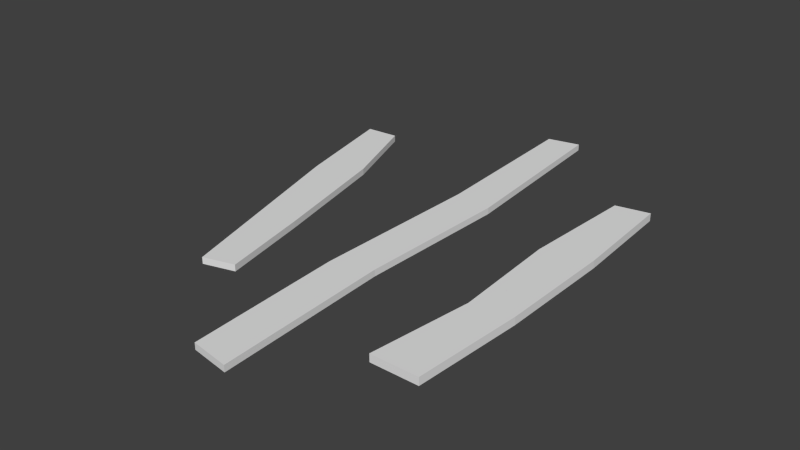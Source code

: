 # Source: Bretter.blend  (saved by Blender 2.71.0; exported with 4.5.12 LTS)
import bpy
from mathutils import Matrix  # noqa: F401  (used for matrix-valued properties, if any)

bpy.ops.wm.read_factory_settings(use_empty=True)
scene = bpy.context.scene
scene.name = 'Scene'

# ---- collections
col_collection_1 = bpy.data.collections.new('Collection 1'); scene.collection.children.link(col_collection_1)
col_collection_2 = bpy.data.collections.new('Collection 2'); scene.collection.children.link(col_collection_2)
col_charakter = bpy.data.collections.new('Charakter')  # instanced only; not linked into the scene

# ---- world
world_world = bpy.data.worlds.new('World'); scene.world = world_world
world_world.use_nodes = True; world_world.node_tree.nodes.clear()
_N = world_world.node_tree.nodes; _L = world_world.node_tree.links
n0 = _N.new('ShaderNodeOutputWorld'); n0.name = 'World Output'; n0.location = (300, 300)
n1 = _N.new('ShaderNodeBackground'); n1.name = 'Background'; n1.location = (10, 300)
n1.inputs[0].default_value = (1.0, 1.0, 1.0, 1.0)
n1.inputs[1].default_value = 0.05
_L.new(n1.outputs[0], n0.inputs[0])
n0.is_active_output = True
world_world.color = (5.2, 5.2, 5.2)
world_world.use_sun_shadow = False
world_world.sun_shadow_jitter_overblur = 0.0
world_world.cycles.sampling_method = 'MANUAL'
world_world.cycles.sample_map_resolution = 256

# ---- meshes
me_cube = bpy.data.meshes.new('Cube')
me_cube.from_pydata([(1.92, -1.5, 1.025), (1.92, 1.0, 1.025), (-1.92, 1.5, 1.025), (-2.0, -1.0, 1.025), (1.92, -1.5, 0.0), (1.92, 1.0, 0.0), (-1.92, 1.5, 0.0), (-2.0, -1.0, 0.0), (-0.64, -1.5, 0.0), (-0.64, -1.5, 1.025), (-0.8, 2.0, 0.0), (-0.8, 2.0, 1.025), (0.8, -1.5, 0.0), (0.8, 1.5, 1.025), (0.8, -1.5, 1.025), (0.8, 1.5, 0.0)], [], [(12, 15, 5, 4), (1, 0, 4, 5), (13, 1, 5, 15), (9, 11, 2, 3), (9, 3, 7, 8), (3, 2, 6, 7), (7, 6, 10, 8), (2, 11, 10, 6), (14, 13, 11, 9), (14, 9, 8, 12), (8, 10, 15, 12), (11, 13, 15, 10), (0, 1, 13, 14), (0, 14, 12, 4)])
me_cube.use_remesh_preserve_volume = False
me_cube.use_remesh_preserve_attributes = False
me_cube.use_mirror_vertex_groups = False
me_cube.update()
me_cube_001 = bpy.data.meshes.new('Cube.001')
me_cube_001.from_pydata([(3.04, -1.031, 1.025), (3.121, 1.957, 1.025), (-3.2, 1.031, 1.025), (-3.12, -1.469, 1.025), (3.04, -1.031, 0.0), (3.121, 1.957, 0.0), (-3.2, 1.031, 0.0), (-3.12, -1.469, 0.0), (-1.032, -1.0, 0.0), (-1.032, -1.0, 1.025), (-0.952, 2.0, 0.0), (-0.952, 2.0, 1.025), (1.12, -1.5, 0.0), (0.96, 1.5, 1.025), (1.12, -1.5, 1.025), (0.96, 1.5, 0.0)], [], [(12, 15, 5, 4), (1, 0, 4, 5), (13, 1, 5, 15), (9, 11, 2, 3), (9, 3, 7, 8), (3, 2, 6, 7), (7, 6, 10, 8), (2, 11, 10, 6), (14, 13, 11, 9), (14, 9, 8, 12), (8, 10, 15, 12), (11, 13, 15, 10), (0, 1, 13, 14), (0, 14, 12, 4)])
me_cube_001.use_remesh_preserve_volume = False
me_cube_001.use_remesh_preserve_attributes = False
me_cube_001.use_mirror_vertex_groups = False
me_cube_001.update()
me_cube_002 = bpy.data.meshes.new('Cube.002')
me_cube_002.from_pydata([(2.16, -2.3, 1.128), (2.16, 1.3, 1.128), (-2.0, 1.3, 1.128), (-1.92, -1.3, 1.128), (2.16, -2.3, -0.1025), (2.16, 1.3, -0.1025), (-2.0, 1.3, -0.1025), (-1.92, -1.3, -0.1025), (0.88, -1.3, -0.1025), (0.88, -1.3, 1.128), (0.8, 1.8, -0.1025), (0.8, 1.8, 1.128), (-0.48, -1.8, 1.128), (-0.64, 1.8, -0.1025), (-0.48, -1.8, -0.1025), (-0.64, 1.8, 1.128)], [], [(8, 10, 5, 4), (1, 0, 4, 5), (11, 1, 5, 10), (12, 15, 2, 3), (12, 3, 7, 14), (3, 2, 6, 7), (14, 13, 10, 8), (15, 11, 10, 13), (0, 1, 11, 9), (0, 9, 8, 4), (9, 11, 15, 12), (9, 12, 14, 8), (7, 6, 13, 14), (2, 15, 13, 6)])
me_cube_002.use_remesh_preserve_volume = False
me_cube_002.use_remesh_preserve_attributes = False
me_cube_002.use_mirror_vertex_groups = False
me_cube_002.update()

# ---- objects
ob_brett1 = bpy.data.objects.new('Brett1', me_cube)
ob_brett2 = bpy.data.objects.new('Brett2', me_cube_001)
ob_brett3 = bpy.data.objects.new('Brett3', me_cube_002)
ob_charakter = bpy.data.objects.new('Charakter', None)

# ---- transforms, parenting, visibility, modifiers, constraints
ob_brett1.location = (-2.0, 1.669e-06, 0.0)
ob_brett1.rotation_euler = (0.0, -0.0, -1.297)
ob_brett1.scale = (1.25, 0.2, 0.09753)
ob_brett1.lineart.crease_threshold = 0.0
ob_brett2.location = (0.0, 0.0, 0.0)
ob_brett2.rotation_euler = (0.0, -0.0, -1.558)
ob_brett2.scale = (1.25, 0.2, 0.09753)
ob_brett2.lineart.crease_threshold = 0.0
ob_brett3.location = (2.0, -1.669e-06, 0.0)
ob_brett3.rotation_euler = (0.0, -0.0, -1.571)
ob_brett3.scale = (1.25, 0.2, 0.09753)
ob_brett3.lineart.crease_threshold = 0.0
ob_charakter.location = (0.0395, 0.2066, 0.09821)
ob_charakter.empty_image_offset = (0.0, 0.0)
ob_charakter.show_instancer_for_render = False
ob_charakter.instance_type = 'COLLECTION'
ob_charakter.lineart.crease_threshold = 0.0
ob_charakter.instance_collection = col_charakter

# ---- collection membership
col_collection_1.objects.link(ob_brett1)
col_collection_1.objects.link(ob_brett2)
col_collection_1.objects.link(ob_brett3)
col_collection_2.objects.link(ob_charakter)

# ---- scene / render settings (as saved in the file)
scene.frame_start = 1; scene.frame_end = 250; scene.frame_set(1)
scene.render.engine = 'CYCLES'
scene.render.image_settings.color_mode = 'RGB'
scene.render.image_settings.compression = 90
scene.render.resolution_percentage = 50
scene.render.dither_intensity = 0.0
scene.render.bake_margin = 2
scene.cycles.use_denoising = False
scene.cycles.samples = 10
scene.cycles.sampling_pattern = 'TABULATED_SOBOL'
scene.cycles.light_sampling_threshold = 0.0
scene.cycles.use_adaptive_sampling = False
scene.cycles.use_light_tree = False
scene.cycles.blur_glossy = 0.0
scene.cycles.volume_bounces = 1
scene.cycles.pixel_filter_type = 'GAUSSIAN'
scene.cycles.sample_clamp_indirect = 0.0
scene.view_settings.view_transform = 'Standard'
bpy.context.view_layer.update()

# ---- added for rendering (the .blend has no active camera and no usable light): camera, sun
cam_auto = bpy.data.cameras.new('AutoCamera')
cam_auto.lens = 50.0
cam_auto.sensor_width = 36.0
cam_auto.clip_end = 1000.0
ob_auto_camera = bpy.data.objects.new('AutoCamera', cam_auto)
scene.collection.objects.link(ob_auto_camera)
ob_auto_camera.location = (8.51996, -10.5364, 7.10761)
ob_auto_camera.rotation_euler = (1.09748, -7.21219e-08, 0.694738)
scene.camera = ob_auto_camera
light_auto_sun = bpy.data.lights.new('AutoSun', 'SUN')
light_auto_sun.energy = 3.0
light_auto_sun.angle = 0.0523599
ob_auto_sun = bpy.data.objects.new('AutoSun', light_auto_sun)
scene.collection.objects.link(ob_auto_sun)
ob_auto_sun.rotation_euler = (0.872665, 0.174533, 0.523599)
bpy.context.view_layer.update()

